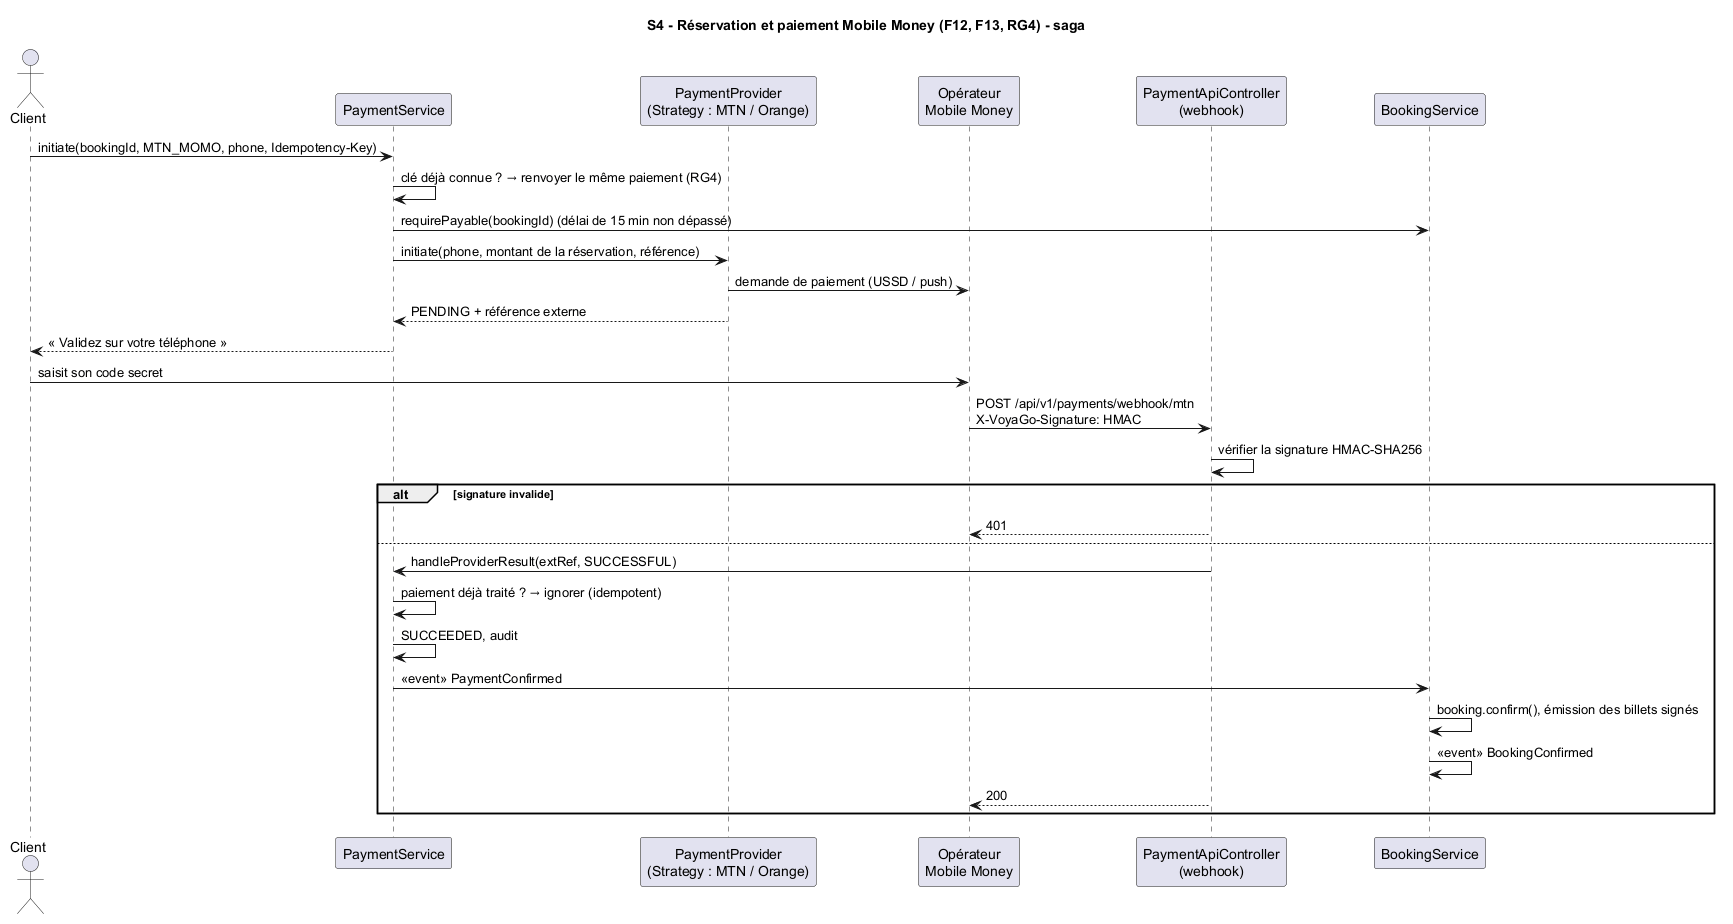

The diagram above was rendered by PlantUML. Its source (embedded in the PNG):
@startuml seq-4-paiement
!pragma layout smetana
title S4 - Réservation et paiement Mobile Money (F12, F13, RG4) - saga
actor Client
participant "PaymentService" as PS
participant "PaymentProvider\n(Strategy : MTN / Orange)" as PP
participant "Opérateur\nMobile Money" as OP
participant "PaymentApiController\n(webhook)" as WH
participant "BookingService" as BS
Client -> PS : initiate(bookingId, MTN_MOMO, phone, Idempotency-Key)
PS -> PS : clé déjà connue ? → renvoyer le même paiement (RG4)
PS -> BS : requirePayable(bookingId) (délai de 15 min non dépassé)
PS -> PP : initiate(phone, montant de la réservation, référence)
PP -> OP : demande de paiement (USSD / push)
PP --> PS : PENDING + référence externe
PS --> Client : « Validez sur votre téléphone »
Client -> OP : saisit son code secret
OP -> WH : POST /api/v1/payments/webhook/mtn\nX-VoyaGo-Signature: HMAC
WH -> WH : vérifier la signature HMAC-SHA256
alt signature invalide
  WH --> OP : 401
else
  WH -> PS : handleProviderResult(extRef, SUCCESSFUL)
  PS -> PS : paiement déjà traité ? → ignorer (idempotent)
  PS -> PS : SUCCEEDED, audit
  PS -> BS : <<event>> PaymentConfirmed
  BS -> BS : booking.confirm(), émission des billets signés
  BS -> BS : <<event>> BookingConfirmed
  WH --> OP : 200
end
@enduml